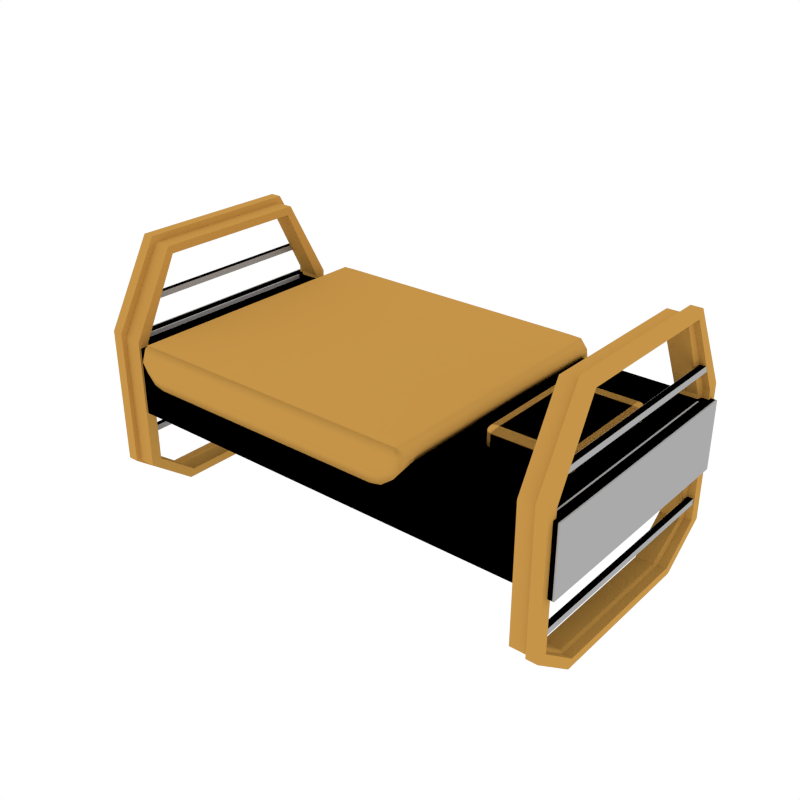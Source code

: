 # Source: Props_Bed.blend  (saved by Blender 3.4.6; exported with 4.5.12 LTS)
import bpy
from mathutils import Matrix  # noqa: F401  (used for matrix-valued properties, if any)

bpy.ops.wm.read_factory_settings(use_empty=True)
scene = bpy.context.scene
scene.name = 'Scene'

# ---- collections
col_collection_1 = bpy.data.collections.new('Collection 1'); scene.collection.children.link(col_collection_1)

# ---- materials (node trees are filled in below, after node groups)
mat_accent = bpy.data.materials.new('Accent')
mat_accent.alpha_threshold = 0.0
mat_accent.diffuse_color = (0.5596, 0.2977, 0.06679, 1.0)
mat_accent.roughness = 0.5
mat_main = bpy.data.materials.new('Main')
mat_main.alpha_threshold = 0.0
mat_main.diffuse_color = (0.402, 0.402, 0.402, 1.0)
mat_main.roughness = 0.5
mat_darkgrey = bpy.data.materials.new('DarkGrey')
mat_darkgrey.alpha_threshold = 0.0
mat_darkgrey.diffuse_color = (0.2395, 0.2395, 0.2395, 1.0)
mat_darkgrey.roughness = 0.5
mat_material = bpy.data.materials.new('Material')

# ---- material node trees
mat_material.use_nodes = True; mat_material.node_tree.nodes.clear()
_N = mat_material.node_tree.nodes; _L = mat_material.node_tree.links
n0 = _N.new('ShaderNodeBsdfPrincipled'); n0.name = 'Principled BSDF'; n0.location = (10, 300)
n0.distribution = 'GGX'
n0.subsurface_method = 'RANDOM_WALK_SKIN'
n0.inputs[0].default_value = (0.2268, 0.134, 0.8, 1.0)
n0.inputs[3].default_value = 1.45
n0.inputs[27].default_value = (0.0, 0.0, 0.0, 1.0)
n0.inputs[28].default_value = 1.0
n1 = _N.new('ShaderNodeOutputMaterial'); n1.name = 'Material Output'; n1.location = (300, 300)
_L.new(n0.outputs[0], n1.inputs[0])
n1.is_active_output = True

# ---- world
world_world = bpy.data.worlds.new('World'); scene.world = world_world
world_world.color = (1.0, 1.0, 1.0)
world_world.use_sun_shadow = False
world_world.sun_shadow_jitter_overblur = 0.0
world_world.cycles.sampling_method = 'NONE'
world_world.cycles.sample_map_resolution = 256

# ---- meshes
me_cube_005 = bpy.data.meshes.new('Cube.005')
me_cube_005.from_pydata([(-1.004, -0.3446, 0.9319), (-1.004, -0.5393, 1.078), (-1.004, -0.5393, 1.647), (-1.004, -0.3446, 1.993), (-1.004, 0.5393, 1.078), (-1.004, 0.3446, 0.9319), (-1.004, 0.3446, 1.993), (-1.004, 0.5393, 1.647), (-0.8817, -0.5195, 1.076), (-0.8817, -0.3319, 0.9346), (-0.8817, -0.3319, 1.965), (-0.8817, -0.5195, 1.625), (-0.8817, 0.3319, 0.9346), (-0.8817, 0.5195, 1.076), (-0.8817, 0.5195, 1.625), (-0.8817, 0.3319, 1.965), (-0.9579, 0.3446, 0.9319), (-0.9579, 0.5393, 1.078), (-0.9579, 0.3446, 1.993), (-0.9579, 0.5393, 1.647), (-0.9579, -0.3446, 0.9319), (-0.9579, -0.5393, 1.078), (-0.9579, -0.3446, 1.993), (-0.9579, -0.5393, 1.647), (-0.9574, 0.5195, 1.076), (-0.9574, 0.3319, 1.965), (-0.9574, -0.3319, 0.9346), (-0.9574, -0.5195, 1.625), (-0.9574, 0.3319, 0.9346), (-0.9574, 0.5195, 1.625), (-0.9574, -0.5195, 1.076), (-0.9574, -0.3319, 1.965), (-1.004, -0.3259, 0.9659), (-1.004, -0.4941, 1.092), (-1.004, -0.4941, 1.633), (-1.004, -0.3259, 1.959), (-1.004, 0.4941, 1.092), (-1.004, 0.3259, 0.9659), (-1.004, 0.3259, 1.959), (-1.004, 0.4941, 1.633), (-0.8817, -0.4743, 1.09), (-0.8817, -0.3132, 0.9686), (-0.8817, -0.3132, 1.931), (-0.8817, -0.4743, 1.611), (-0.8817, 0.3132, 0.9686), (-0.8817, 0.4743, 1.09), (-0.8817, 0.4743, 1.611), (-0.8817, 0.3132, 1.931), (-0.9674, 0.3237, 0.9651), (-0.9729, 0.4941, 1.091), (-0.9796, 0.3257, 1.958), (-0.9776, 0.4951, 1.632), (-0.9674, -0.3237, 0.9651), (-0.9729, -0.4941, 1.091), (-0.9796, -0.3257, 1.958), (-0.9776, -0.4951, 1.632), (-0.9629, 0.4761, 1.092), (-0.9741, 0.3143, 1.934), (-0.9542, -0.3164, 0.9704), (-0.9698, -0.4746, 1.614), (-0.9542, 0.3164, 0.9704), (-0.9698, 0.4746, 1.614), (-0.9629, -0.4761, 1.092), (-0.9741, -0.3143, 1.934), (0.9769, -0.4298, 1.733), (0.9769, 0.4298, 1.733), (-1.028, -0.5112, 1.597), (-1.028, 0.5112, 1.597), (-1.028, -0.5112, 1.315), (-1.028, 0.5112, 1.315), (-0.9838, -0.4602, 1.597), (-0.9838, 0.4602, 1.597), (-0.9838, -0.4602, 1.58), (-0.9838, 0.4602, 1.58), (1.022, -0.5112, 1.597), (1.022, 0.5112, 1.597), (1.022, -0.5112, 1.315), (1.022, 0.5112, 1.315), (0.9769, -0.4602, 1.597), (0.9769, 0.4602, 1.597), (0.9769, -0.4602, 1.58), (0.9769, 0.4602, 1.58), (0.9769, -0.4602, 1.158), (0.9769, 0.4602, 1.158), (-0.978, 0.4544, 1.748), (-0.978, 0.4544, 1.724), (-0.978, -0.4544, 1.748), (-0.978, -0.4544, 1.724), (-1.002, 0.4544, 1.748), (-1.002, 0.4544, 1.724), (-1.002, -0.4544, 1.748), (-1.002, -0.4544, 1.724), (-0.9749, 0.5122, 1.184), (-0.9749, 0.5122, 1.16), (-0.9749, -0.5122, 1.184), (-0.9749, -0.5122, 1.16), (-0.9992, 0.5122, 1.184), (-0.9992, 0.5122, 1.16), (-0.9992, -0.5122, 1.184), (-0.9992, -0.5122, 1.16), (0.9988, 0.5122, 1.184), (0.9988, 0.5122, 1.16), (0.9988, -0.5122, 1.184), (0.9988, -0.5122, 1.16), (0.9746, 0.5122, 1.184), (0.9746, 0.5122, 1.16), (0.9746, -0.5122, 1.184), (0.9746, -0.5122, 1.16), (1.003, 0.4544, 1.748), (1.003, 0.4544, 1.724), (1.003, -0.4544, 1.748), (1.003, -0.4544, 1.724), (0.9785, 0.4544, 1.748), (0.9785, 0.4544, 1.724), (0.9785, -0.4544, 1.748), (0.9785, -0.4544, 1.724)], [(65, 64), (83, 82)], [(18, 6, 3, 22), (21, 23, 2, 1), (24, 29, 14, 13), (16, 5, 4, 17), (25, 15, 14, 29), (26, 9, 8, 30), (22, 3, 2, 23), (28, 12, 9, 26), (5, 16, 20, 0), (31, 22, 23, 27), (0, 20, 21, 1), (6, 18, 19, 7), (28, 16, 17, 24), (4, 7, 19, 17), (30, 27, 23, 21), (25, 18, 22, 31), (15, 25, 31, 10), (8, 11, 27, 30), (12, 28, 24, 13), (10, 31, 27, 11), (16, 28, 26, 20), (20, 26, 30, 21), (18, 25, 29, 19), (17, 19, 29, 24), (50, 54, 35, 38), (53, 33, 34, 55), (56, 45, 46, 61), (48, 49, 36, 37), (57, 61, 46, 47), (58, 62, 40, 41), (54, 55, 34, 35), (60, 58, 41, 44), (37, 32, 52, 48), (63, 59, 55, 54), (32, 33, 53, 52), (38, 39, 51, 50), (60, 56, 49, 48), (36, 49, 51, 39), (62, 53, 55, 59), (57, 63, 54, 50), (47, 42, 63, 57), (40, 62, 59, 43), (44, 45, 56, 60), (42, 43, 59, 63), (48, 52, 58, 60), (52, 53, 62, 58), (50, 51, 61, 57), (49, 56, 61, 51), (12, 13, 45, 44), (4, 5, 37, 36), (6, 7, 39, 38), (14, 15, 47, 46), (0, 1, 33, 32), (8, 9, 41, 40), (10, 11, 43, 42), (2, 3, 35, 34), (5, 0, 32, 37), (9, 12, 44, 41), (11, 8, 40, 43), (1, 2, 34, 33), (15, 10, 42, 47), (3, 6, 38, 35), (7, 4, 36, 39), (13, 14, 46, 45), (74, 78, 70, 66), (67, 75, 77, 69), (67, 69, 68, 66), (74, 66, 68, 76), (71, 79, 75, 67), (71, 70, 72, 73), (72, 80, 81, 73), (67, 66, 70, 71), (73, 81, 79, 71), (78, 80, 72, 70), (75, 74, 76, 77), (79, 81, 80, 78), (75, 79, 78, 74), (69, 77, 76, 68), (84, 86, 87, 85), (86, 87, 91, 90), (90, 88, 89, 91), (88, 89, 85, 84), (86, 84, 88, 90), (91, 89, 85, 87), (92, 94, 95, 93), (94, 95, 99, 98), (98, 96, 97, 99), (96, 97, 93, 92), (94, 92, 96, 98), (99, 97, 93, 95), (100, 102, 103, 101), (102, 103, 107, 106), (106, 104, 105, 107), (104, 105, 101, 100), (102, 100, 104, 106), (107, 105, 101, 103), (108, 110, 111, 109), (110, 111, 115, 114), (114, 112, 113, 115), (112, 113, 109, 108), (110, 108, 112, 114), (115, 113, 109, 111)])
me_cube_005.polygons.foreach_set('material_index', [0, 0, 0, 0, 0, 0, 0, 0, 0, 0, 0, 0, 0, 0, 0, 0, 0, 0, 0, 0, 0, 0, 0, 0, 0, 0, 0, 0, 0, 0, 0, 0, 0, 0, 0, 0, 0, 0, 0, 0, 0, 0, 0, 0, 0, 0, 0, 0, 0, 0, 0, 0, 0, 0, 0, 0, 0, 0, 0, 0, 0, 0, 0, 0, 1, 1, 1, 1, 1, 1, 2, 1, 1, 1, 1, 1, 1, 1, 1, 1, 1, 1, 1, 1, 1, 1, 1, 1, 1, 1, 1, 1, 1, 1, 1, 1, 1, 1, 1, 1, 1, 1])
_uv = me_cube_005.uv_layers.new(name='UVMap')
_uv.uv.foreach_set('vector', [0.0, 0.0, 0.0, 0.0, 0.0, 0.0, 0.0, 0.0, 0.0, 0.0, 0.0, 0.0, 0.0, 0.0, 0.0, 0.0, 0.0, 0.0, 0.0, 0.0, 0.0, 0.0, 0.0, 0.0, 0.0, 0.0, 0.0, 0.0, 0.0, 0.0, 0.0, 0.0, 0.0, 0.0, 0.0, 0.0, 0.0, 0.0, 0.0, 0.0, 0.0, 0.0, 0.0, 0.0, 0.0, 0.0, 0.0, 0.0, 0.0, 0.0, 0.0, 0.0, 0.0, 0.0, 0.0, 0.0, 0.0, 0.0, 0.0, 0.0, 0.0, 0.0, 0.0, 0.0, 0.0, 0.0, 0.0, 0.0, 0.0, 0.0, 0.0, 0.0, 0.0, 0.0, 0.0, 0.0, 0.0, 0.0, 0.0, 0.0, 0.0, 0.0, 0.0, 0.0, 0.0, 0.0, 0.0, 0.0, 0.0, 0.0, 0.0, 0.0, 0.0, 0.0, 0.0, 0.0, 0.0, 0.0, 0.0, 0.0, 0.0, 0.0, 0.0, 0.0, 0.0, 0.0, 0.0, 0.0, 0.0, 0.0, 0.0, 0.0, 0.0, 0.0, 0.0, 0.0, 0.0, 0.0, 0.0, 0.0, 0.0, 0.0, 0.0, 0.0, 0.0, 0.0, 0.0, 0.0, 0.0, 0.0, 0.0, 0.0, 0.0, 0.0, 0.0, 0.0, 0.0, 0.0, 0.0, 0.0, 0.0, 0.0, 0.0, 0.0, 0.0, 0.0, 0.0, 0.0, 0.0, 0.0, 0.0, 0.0, 0.0, 0.0, 0.0, 0.0, 0.0, 0.0, 0.0, 0.0, 0.0, 0.0, 0.0, 0.0, 0.0, 0.0, 0.0, 0.0, 0.0, 0.0, 0.0, 0.0, 0.0, 0.0, 0.0, 0.0, 0.0, 0.0, 0.0, 0.0, 0.0, 0.0, 0.0, 0.0, 0.0, 0.0, 0.0, 0.0, 0.0, 0.0, 0.0, 0.0, 0.0, 0.0, 0.0, 0.0, 0.0, 0.0, 0.0, 0.0, 0.0, 0.0, 0.0, 0.0, 0.0, 0.0, 0.0, 0.0, 0.0, 0.0, 0.0, 0.0, 0.0, 0.0, 0.0, 0.0, 0.0, 0.0, 0.0, 0.0, 0.0, 0.0, 0.0, 0.0, 0.0, 0.0, 0.0, 0.0, 0.0, 0.0, 0.0, 0.0, 0.0, 0.0, 0.0, 0.0, 0.0, 0.0, 0.0, 0.0, 0.0, 0.0, 0.0, 0.0, 0.0, 0.0, 0.0, 0.0, 0.0, 0.0, 0.0, 0.0, 0.0, 0.0, 0.0, 0.0, 0.0, 0.0, 0.0, 0.0, 0.0, 0.0, 0.0, 0.0, 0.0, 0.0, 0.0, 0.0, 0.0, 0.0, 0.0, 0.0, 0.0, 0.0, 0.0, 0.0, 0.0, 0.0, 0.0, 0.0, 0.0, 0.0, 0.0, 0.0, 0.0, 0.0, 0.0, 0.0, 0.0, 0.0, 0.0, 0.0, 0.0, 0.0, 0.0, 0.0, 0.0, 0.0, 0.0, 0.0, 0.0, 0.0, 0.0, 0.0, 0.0, 0.0, 0.0, 0.0, 0.0, 0.0, 0.0, 0.0, 0.0, 0.0, 0.0, 0.0, 0.0, 0.0, 0.0, 0.0, 0.0, 0.0, 0.0, 0.0, 0.0, 0.0, 0.0, 0.0, 0.0, 0.0, 0.0, 0.0, 0.0, 0.0, 0.0, 0.0, 0.0, 0.0, 0.0, 0.0, 0.0, 0.0, 0.0, 0.0, 0.0, 0.0, 0.0, 0.0, 0.0, 0.0, 0.0, 0.0, 0.0, 0.0, 0.0, 0.0, 0.0, 0.0, 0.0, 0.0, 0.0, 0.0, 0.0, 0.0, 0.0, 0.0, 0.0, 0.0, 0.0, 0.0, 0.0, 0.0, 0.0, 0.0, 0.0, 0.0, 0.0, 0.0, 0.0, 0.0, 0.0, 0.0, 0.0, 0.0, 0.0, 0.0, 0.0, 0.0, 0.0, 0.0, 0.0, 0.0, 0.0, 0.0, 0.0, 0.0, 0.0, 0.0, 0.0, 0.0, 0.0, 0.0, 0.0, 0.0, 0.0, 0.0, 0.0, 0.0, 0.0, 0.0, 0.0, 0.0, 0.0, 0.0, 0.0, 0.0, 0.0, 0.0, 0.0, 0.0, 0.0, 0.0, 0.0, 0.0, 0.0, 0.0, 0.0, 0.0, 0.0, 0.0, 0.0, 0.0, 0.0, 0.0, 0.0, 0.0, 0.0, 0.0, 0.0, 0.0, 0.0, 0.0, 0.0, 0.0, 0.0, 0.0, 0.0, 0.0, 0.0, 0.0, 0.0, 0.0, 0.0, 0.0, 0.0, 0.0, 0.0, 0.0, 0.0, 0.0, 0.0, 0.0, 0.0, 0.0, 0.0, 0.0, 0.0, 0.0, 0.0, 0.0, 0.0, 0.0, 0.0, 0.0, 0.0, 0.0, 0.0, 0.0, 0.0, 0.0, 0.0, 0.0, 0.0, 0.0, 0.0, 0.0, 0.0, 0.0, 0.0, 0.0, 0.0, 0.0, 0.0, 0.0, 0.0, 0.0, 0.0, 0.0, 0.0, 0.0, 0.0, 0.0, 0.0, 0.0, 0.0, 0.0, 0.0, 0.0, 0.0, 0.0, 0.0, 0.0, 0.0, 0.0, 0.0, 0.0, 0.0, 0.0, 0.0, 0.0, 0.0, 0.0, 0.0, 0.0, 0.0, 0.0, 0.0, 0.0, 0.0, 0.0, 0.0, 0.0, 0.0, 0.0, 0.0, 0.0, 0.0, 0.0, 0.0, 0.0, 0.0, 0.0, 0.0, 0.0, 0.0, 0.0, 0.0, 0.0, 0.0, 0.0, 0.0, 0.0, 0.0, 0.0, 0.0, 0.0, 0.0, 0.0, 0.0, 0.0, 0.0, 0.0, 0.0, 0.0, 0.0, 0.0, 0.0, 0.0, 0.0, 0.0, 0.0, 0.0, 0.0, 0.0, 0.0, 0.0, 0.0, 0.0, 0.0, 0.0, 0.0, 0.0, 0.0, 0.0, 0.0, 0.0, 0.0, 0.0, 0.0, 0.0, 0.0, 0.0, 0.0, 0.0, 0.0, 0.0, 0.0, 0.0, 0.0, 0.0, 0.0, 0.0, 0.0, 0.0, 0.0, 0.0, 0.0, 0.0, 0.0, 0.0, 0.0, 0.0, 0.0, 0.0, 0.0, 0.0, 0.0, 0.0, 0.0, 0.0, 0.0, 0.0, 0.0, 0.0, 0.375, 0.0, 0.375, 0.25, 0.625, 0.25, 0.625, 0.0, 0.375, 0.25, 0.625, 0.25, 0.625, 0.5, 0.375, 0.5, 0.375, 0.5, 0.375, 0.75, 0.625, 0.75, 0.625, 0.5, 0.375, 0.75, 0.625, 0.75, 0.625, 1.0, 0.375, 1.0, 0.125, 0.5, 0.125, 0.75, 0.375, 0.75, 0.375, 0.5, 0.625, 0.5, 0.625, 0.75, 0.875, 0.75, 0.875, 0.5, 0.375, 0.0, 0.375, 0.25, 0.625, 0.25, 0.625, 0.0, 0.375, 0.25, 0.625, 0.25, 0.625, 0.5, 0.375, 0.5, 0.375, 0.5, 0.375, 0.75, 0.625, 0.75, 0.625, 0.5, 0.375, 0.75, 0.625, 0.75, 0.625, 1.0, 0.375, 1.0, 0.125, 0.5, 0.125, 0.75, 0.375, 0.75, 0.375, 0.5, 0.625, 0.5, 0.625, 0.75, 0.875, 0.75, 0.875, 0.5, 0.375, 0.0, 0.375, 0.25, 0.625, 0.25, 0.625, 0.0, 0.375, 0.25, 0.625, 0.25, 0.625, 0.5, 0.375, 0.5, 0.375, 0.5, 0.375, 0.75, 0.625, 0.75, 0.625, 0.5, 0.375, 0.75, 0.625, 0.75, 0.625, 1.0, 0.375, 1.0, 0.125, 0.5, 0.125, 0.75, 0.375, 0.75, 0.375, 0.5, 0.625, 0.5, 0.625, 0.75, 0.875, 0.75, 0.875, 0.5, 0.375, 0.0, 0.375, 0.25, 0.625, 0.25, 0.625, 0.0, 0.375, 0.25, 0.625, 0.25, 0.625, 0.5, 0.375, 0.5, 0.375, 0.5, 0.375, 0.75, 0.625, 0.75, 0.625, 0.5, 0.375, 0.75, 0.625, 0.75, 0.625, 1.0, 0.375, 1.0, 0.125, 0.5, 0.125, 0.75, 0.375, 0.75, 0.375, 0.5, 0.625, 0.5, 0.625, 0.75, 0.875, 0.75, 0.875, 0.5])
me_cube_005.materials.append(mat_accent)
me_cube_005.materials.append(mat_main)
me_cube_005.materials.append(mat_darkgrey)
me_cube_005.use_remesh_preserve_volume = False
me_cube_005.use_remesh_preserve_attributes = False
me_cube_005.use_mirror_vertex_groups = False
me_cube_005.update()
me_cube_001 = bpy.data.meshes.new('Cube.001')
me_cube_001.from_pydata([(0.1054, 0.1054, -0.1054), (0.09875, 0.1077, -0.1077), (0.0921, 0.1084, -0.1084), (-0.0921, 0.1084, -0.1084), (-0.09875, 0.1077, -0.1077), (0.1077, 0.1077, -0.09875), (0.0999, 0.1123, -0.0999), (0.0921, 0.1136, -0.1002), (-0.0921, 0.1136, -0.1002), (-0.0999, 0.1123, -0.0999), (0.1084, 0.1084, -0.0921), (0.1084, 0.1084, 0.09211), (0.1002, 0.1136, -0.0921), (0.1002, 0.1136, 0.09211), (0.0921, 0.1151, 0.09211), (0.0921, 0.1151, -0.0921), (-0.0921, 0.1151, -0.0921), (-0.0921, 0.1151, 0.09211), (-0.1002, 0.1136, -0.0921), (-0.1002, 0.1136, 0.09211), (0.1077, 0.1077, 0.09875), (0.0999, 0.1123, 0.0999), (0.0921, 0.1136, 0.1002), (-0.0921, 0.1136, 0.1002), (-0.0999, 0.1123, 0.0999), (-0.1054, 0.1054, -0.1054), (-0.1077, 0.09875, -0.1077), (-0.1084, 0.0921, -0.1084), (-0.1084, -0.0921, -0.1084), (-0.1077, -0.09875, -0.1077), (-0.1077, 0.1077, -0.09875), (-0.1123, 0.0999, -0.0999), (-0.1136, 0.0921, -0.1002), (-0.1136, -0.0921, -0.1002), (-0.1123, -0.0999, -0.0999), (-0.1084, 0.1084, -0.0921), (-0.1084, 0.1084, 0.09211), (-0.1136, 0.1002, -0.0921), (-0.1136, 0.1002, 0.09211), (-0.1151, 0.0921, 0.09211), (-0.1151, 0.0921, -0.0921), (-0.1151, -0.0921, -0.0921), (-0.1151, -0.0921, 0.09211), (-0.1136, -0.1002, -0.0921), (-0.1136, -0.1002, 0.09211), (-0.1077, 0.1077, 0.09875), (-0.1123, 0.0999, 0.0999), (-0.1136, 0.0921, 0.1002), (-0.1136, -0.0921, 0.1002), (-0.1123, -0.0999, 0.0999), (-0.1054, -0.1054, -0.1054), (-0.09875, -0.1077, -0.1077), (-0.0921, -0.1084, -0.1084), (0.0921, -0.1084, -0.1084), (0.09875, -0.1077, -0.1077), (-0.1077, -0.1077, -0.09875), (-0.0999, -0.1123, -0.0999), (-0.0921, -0.1136, -0.1002), (0.0921, -0.1136, -0.1002), (0.0999, -0.1123, -0.0999), (-0.1084, -0.1084, -0.0921), (-0.1084, -0.1084, 0.09211), (-0.1002, -0.1136, -0.0921), (-0.1002, -0.1136, 0.09211), (-0.0921, -0.1151, 0.09211), (-0.0921, -0.1151, -0.0921), (0.0921, -0.1151, -0.0921), (0.0921, -0.1151, 0.09211), (0.1002, -0.1136, -0.0921), (0.1002, -0.1136, 0.09211), (-0.1077, -0.1077, 0.09875), (-0.0999, -0.1123, 0.0999), (-0.0921, -0.1136, 0.1002), (0.0921, -0.1136, 0.1002), (0.0999, -0.1123, 0.0999), (0.1054, -0.1054, -0.1054), (0.1077, -0.09875, -0.1077), (0.1084, -0.0921, -0.1084), (0.1084, 0.0921, -0.1084), (0.1077, 0.09875, -0.1077), (0.1077, -0.1077, -0.09875), (0.1123, -0.0999, -0.0999), (0.1136, -0.0921, -0.1002), (0.1136, 0.0921, -0.1002), (0.1123, 0.0999, -0.0999), (0.1084, -0.1084, -0.0921), (0.1084, -0.1084, 0.09211), (0.1136, -0.1002, -0.0921), (0.1136, -0.1002, 0.09211), (0.1151, -0.0921, 0.09211), (0.1151, -0.0921, -0.0921), (0.1151, 0.0921, -0.0921), (0.1151, 0.0921, 0.09211), (0.1136, 0.1002, -0.0921), (0.1136, 0.1002, 0.09211), (0.1077, -0.1077, 0.09875), (0.1123, -0.0999, 0.0999), (0.1136, -0.0921, 0.1002), (0.1136, 0.0921, 0.1002), (0.1123, 0.0999, 0.0999), (0.0999, -0.0999, -0.1123), (0.0921, -0.1002, -0.1136), (-0.0921, -0.1002, -0.1136), (-0.0999, -0.0999, -0.1123), (0.1002, -0.0921, -0.1136), (0.1002, 0.0921, -0.1136), (0.0921, 0.0921, -0.1151), (0.0921, -0.0921, -0.1151), (-0.0921, -0.0921, -0.1151), (-0.0921, 0.0921, -0.1151), (-0.1002, -0.0921, -0.1136), (-0.1002, 0.0921, -0.1136), (0.0999, 0.0999, -0.1123), (0.0921, 0.1002, -0.1136), (-0.0921, 0.1002, -0.1136), (-0.0999, 0.0999, -0.1123), (0.1054, 0.1054, 0.1054), (0.09875, 0.1077, 0.1077), (0.0921, 0.1084, 0.1084), (-0.0921, 0.1084, 0.1084), (-0.09875, 0.1077, 0.1077), (-0.1054, 0.1054, 0.1054), (0.1077, 0.09875, 0.1077), (0.0999, 0.0999, 0.1123), (0.0921, 0.1002, 0.1136), (-0.0921, 0.1002, 0.1136), (-0.0999, 0.0999, 0.1123), (-0.1077, 0.09875, 0.1077), (0.1084, 0.0921, 0.1084), (0.1084, -0.0921, 0.1084), (0.1002, 0.0921, 0.1136), (0.1002, -0.0921, 0.1136), (0.0921, -0.0921, 0.1151), (0.0921, 0.0921, 0.1151), (-0.0921, 0.0921, 0.1151), (-0.0921, -0.0921, 0.1151), (-0.1002, 0.0921, 0.1136), (-0.1002, -0.0921, 0.1136), (-0.1084, 0.0921, 0.1084), (-0.1084, -0.0921, 0.1084), (0.1077, -0.09875, 0.1077), (0.0999, -0.0999, 0.1123), (0.0921, -0.1002, 0.1136), (-0.0921, -0.1002, 0.1136), (-0.0999, -0.0999, 0.1123), (-0.1077, -0.09875, 0.1077), (0.1054, -0.1054, 0.1054), (0.09875, -0.1077, 0.1077), (0.0921, -0.1084, 0.1084), (-0.0921, -0.1084, 0.1084), (-0.09875, -0.1077, 0.1077), (-0.1054, -0.1054, 0.1054)], [], [(0, 1, 6, 5), (1, 2, 7, 6), (2, 3, 8, 7), (3, 4, 9, 8), (4, 25, 30, 9), (5, 6, 12, 10), (6, 7, 15, 12), (7, 8, 16, 15), (8, 9, 18, 16), (9, 30, 35, 18), (10, 12, 13, 11), (12, 15, 14, 13), (15, 16, 17, 14), (16, 18, 19, 17), (18, 35, 36, 19), (11, 13, 21, 20), (13, 14, 22, 21), (14, 17, 23, 22), (17, 19, 24, 23), (19, 36, 45, 24), (20, 21, 117, 116), (21, 22, 118, 117), (22, 23, 119, 118), (23, 24, 120, 119), (24, 45, 121, 120), (25, 26, 31, 30), (26, 27, 32, 31), (27, 28, 33, 32), (28, 29, 34, 33), (29, 50, 55, 34), (30, 31, 37, 35), (31, 32, 40, 37), (32, 33, 41, 40), (33, 34, 43, 41), (34, 55, 60, 43), (35, 37, 38, 36), (37, 40, 39, 38), (40, 41, 42, 39), (41, 43, 44, 42), (43, 60, 61, 44), (36, 38, 46, 45), (38, 39, 47, 46), (39, 42, 48, 47), (42, 44, 49, 48), (44, 61, 70, 49), (45, 46, 127, 121), (46, 47, 138, 127), (47, 48, 139, 138), (48, 49, 145, 139), (49, 70, 151, 145), (50, 51, 56, 55), (51, 52, 57, 56), (52, 53, 58, 57), (53, 54, 59, 58), (54, 75, 80, 59), (55, 56, 62, 60), (56, 57, 65, 62), (57, 58, 66, 65), (58, 59, 68, 66), (59, 80, 85, 68), (60, 62, 63, 61), (62, 65, 64, 63), (65, 66, 67, 64), (66, 68, 69, 67), (68, 85, 86, 69), (61, 63, 71, 70), (63, 64, 72, 71), (64, 67, 73, 72), (67, 69, 74, 73), (69, 86, 95, 74), (70, 71, 150, 151), (71, 72, 149, 150), (72, 73, 148, 149), (73, 74, 147, 148), (74, 95, 146, 147), (75, 76, 81, 80), (76, 77, 82, 81), (77, 78, 83, 82), (78, 79, 84, 83), (79, 0, 5, 84), (80, 81, 87, 85), (81, 82, 90, 87), (82, 83, 91, 90), (83, 84, 93, 91), (84, 5, 10, 93), (85, 87, 88, 86), (87, 90, 89, 88), (90, 91, 92, 89), (91, 93, 94, 92), (93, 10, 11, 94), (86, 88, 96, 95), (88, 89, 97, 96), (89, 92, 98, 97), (92, 94, 99, 98), (94, 11, 20, 99), (95, 96, 140, 146), (96, 97, 129, 140), (97, 98, 128, 129), (98, 99, 122, 128), (99, 20, 116, 122), (75, 54, 100, 76), (54, 53, 101, 100), (53, 52, 102, 101), (52, 51, 103, 102), (51, 50, 29, 103), (76, 100, 104, 77), (100, 101, 107, 104), (101, 102, 108, 107), (102, 103, 110, 108), (103, 29, 28, 110), (77, 104, 105, 78), (104, 107, 106, 105), (107, 108, 109, 106), (108, 110, 111, 109), (110, 28, 27, 111), (78, 105, 112, 79), (105, 106, 113, 112), (106, 109, 114, 113), (109, 111, 115, 114), (111, 27, 26, 115), (79, 112, 1, 0), (112, 113, 2, 1), (113, 114, 3, 2), (114, 115, 4, 3), (115, 26, 25, 4), (116, 117, 123, 122), (117, 118, 124, 123), (118, 119, 125, 124), (119, 120, 126, 125), (120, 121, 127, 126), (122, 123, 130, 128), (123, 124, 133, 130), (124, 125, 134, 133), (125, 126, 136, 134), (126, 127, 138, 136), (128, 130, 131, 129), (130, 133, 132, 131), (133, 134, 135, 132), (134, 136, 137, 135), (136, 138, 139, 137), (129, 131, 141, 140), (131, 132, 142, 141), (132, 135, 143, 142), (135, 137, 144, 143), (137, 139, 145, 144), (140, 141, 147, 146), (141, 142, 148, 147), (142, 143, 149, 148), (143, 144, 150, 149), (144, 145, 151, 150)])
me_cube_001.polygons.foreach_set('use_smooth', [True] * 150)
me_cube_001.materials.append(mat_accent)
me_cube_001.materials.append(mat_main)
me_cube_001.materials.append(mat_darkgrey)
me_cube_001.use_remesh_preserve_volume = False
me_cube_001.use_remesh_preserve_attributes = False
me_cube_001.use_mirror_vertex_groups = False
me_cube_001.update()
me_cube_002 = bpy.data.meshes.new('Cube.002')
me_cube_002.from_pydata([(0.1054, 0.09423, -0.2236), (0.09875, 0.09457, -0.2767), (0.0921, 0.09467, -0.2928), (-0.0921, 0.09467, -0.2928), (-0.09875, 0.09457, -0.2767), (0.1077, 0.09494, -0.2751), (0.0999, 0.09576, -0.3816), (0.0921, 0.096, -0.4121), (-0.0921, 0.096, -0.4121), (-0.0999, 0.09576, -0.3816), (0.1084, 0.1001, -0.2897), (0.1002, 0.1011, -0.4106), (0.0921, 0.1013, -0.4447), (-0.0921, 0.1013, -0.4447), (-0.1002, 0.1011, -0.4106), (-0.1054, 0.09423, -0.2236), (-0.1077, 0.09338, -0.1405), (-0.1084, 0.0921, -0.1084), (-0.1077, 0.09494, -0.2751), (-0.1123, 0.09427, -0.1594), (-0.1151, 0.0921, -0.1002), (-0.1084, 0.1001, -0.2897), (-0.1136, 0.09946, -0.1623), (-0.1151, 0.09522, 0.000342), (0.1084, 0.0921, -0.1084), (0.1077, 0.09338, -0.1405), (0.1149, 0.0921, -0.1002), (0.1123, 0.09427, -0.1594), (0.1151, 0.09522, 0.000342), (0.1136, 0.09946, -0.1623), (0.1002, 0.0921, -0.1136), (0.0921, 0.0921, -0.1151), (-0.0921, 0.0921, -0.1151), (-0.1002, 0.0921, -0.1136), (0.0999, 0.09381, -0.1659), (0.0921, 0.09395, -0.1735), (-0.0921, 0.09395, -0.1735), (-0.0999, 0.09381, -0.1659), (0.1054, 0.103, -0.1623), (0.09875, 0.1036, -0.2363), (0.0921, 0.1038, -0.2521), (-0.0921, 0.1038, -0.2521), (-0.09875, 0.1036, -0.2363), (-0.1054, 0.103, -0.1623), (0.1077, 0.1012, -0.02836), (0.0999, 0.102, -0.04886), (0.0921, 0.1022, -0.05509), (-0.0921, 0.1022, -0.05509), (-0.0999, 0.102, -0.04886), (-0.1077, 0.1012, -0.02836), (0.1084, 0.09781, 0.1048), (0.1002, 0.098, 0.1075), (0.0921, 0.09805, 0.1083), (-0.0921, 0.09805, 0.1083), (-0.1002, 0.098, 0.1075), (-0.1084, 0.09781, 0.1048), (-0.1151, 0.0, 0.003245), (0.1002, 0.0, -0.1136), (-0.0921, 0.0, -0.1151), (0.1084, 0.0, 0.1066), (-0.1002, 0.0, 0.1106), (0.1084, 0.0, -0.1084), (-0.1149, 0.0, -0.1002), (0.1149, 0.0, -0.1002), (0.1151, 0.0, 0.00427), (-0.1002, 0.0, -0.1136), (0.1002, 0.0, 0.1106), (-0.0921, 0.0, 0.1117), (-0.1084, 0.0, 0.1066), (0.0921, 0.0, 0.1117), (-0.1084, 0.0, -0.1084), (0.0921, 0.0, -0.1151), (0.1054, -0.09423, -0.2236), (0.09875, -0.09457, -0.2767), (0.0921, -0.09467, -0.2928), (-0.0921, -0.09467, -0.2928), (-0.09875, -0.09457, -0.2767), (0.1077, -0.09494, -0.2751), (0.0999, -0.09576, -0.3816), (0.0921, -0.096, -0.4121), (-0.0921, -0.096, -0.4121), (-0.0999, -0.09576, -0.3816), (0.1084, -0.1001, -0.2897), (0.1002, -0.1011, -0.4106), (0.0921, -0.1013, -0.4447), (-0.0921, -0.1013, -0.4447), (-0.1002, -0.1011, -0.4106), (-0.1054, -0.09423, -0.2236), (-0.1077, -0.09338, -0.1405), (-0.1084, -0.0921, -0.1084), (-0.1077, -0.09494, -0.2751), (-0.1123, -0.09427, -0.1594), (-0.1151, -0.0921, -0.1002), (-0.1084, -0.1001, -0.2897), (-0.1136, -0.09946, -0.1623), (-0.1151, -0.09522, 0.000342), (0.1084, -0.0921, -0.1084), (0.1077, -0.09338, -0.1405), (0.1149, -0.0921, -0.1002), (0.1123, -0.09427, -0.1594), (0.1151, -0.09522, 0.000342), (0.1136, -0.09946, -0.1623), (0.1002, -0.0921, -0.1136), (0.0921, -0.0921, -0.1151), (-0.0921, -0.0921, -0.1151), (-0.1002, -0.0921, -0.1136), (0.0999, -0.09381, -0.1659), (0.0921, -0.09395, -0.1735), (-0.0921, -0.09395, -0.1735), (-0.0999, -0.09381, -0.1659), (0.1054, -0.103, -0.1623), (0.09875, -0.1036, -0.2363), (0.0921, -0.1038, -0.2521), (-0.0921, -0.1038, -0.2521), (-0.09875, -0.1036, -0.2363), (-0.1054, -0.103, -0.1623), (0.1077, -0.1012, -0.02836), (0.0999, -0.102, -0.04886), (0.0921, -0.1022, -0.05509), (-0.0921, -0.1022, -0.05509), (-0.0999, -0.102, -0.04886), (-0.1077, -0.1012, -0.02836), (0.1084, -0.09781, 0.1048), (0.1002, -0.098, 0.1075), (0.0921, -0.09805, 0.1083), (-0.0921, -0.09805, 0.1083), (-0.1002, -0.098, 0.1075), (-0.1084, -0.09781, 0.1048)], [], [(0, 1, 6, 5), (1, 2, 7, 6), (2, 3, 8, 7), (3, 4, 9, 8), (4, 15, 18, 9), (5, 6, 11, 10), (6, 7, 12, 11), (7, 8, 13, 12), (8, 9, 14, 13), (9, 18, 21, 14), (12, 40, 39, 11), (38, 44, 29, 10), (29, 44, 50, 28), (42, 14, 21, 43), (68, 55, 23, 56), (42, 41, 13, 14), (22, 49, 43, 21), (23, 55, 49, 22), (13, 41, 40, 12), (15, 16, 19, 18), (16, 17, 20, 19), (18, 19, 22, 21), (19, 20, 23, 22), (50, 59, 64, 28), (61, 24, 26, 63), (24, 25, 27, 26), (25, 0, 5, 27), (63, 26, 28, 64), (26, 27, 29, 28), (27, 5, 10, 29), (61, 57, 30, 24), (57, 71, 31, 30), (71, 58, 32, 31), (58, 65, 33, 32), (65, 70, 17, 33), (24, 30, 34, 25), (30, 31, 35, 34), (31, 32, 36, 35), (32, 33, 37, 36), (33, 17, 16, 37), (25, 34, 1, 0), (34, 35, 2, 1), (35, 36, 3, 2), (36, 37, 4, 3), (37, 16, 15, 4), (38, 39, 45, 44), (39, 40, 46, 45), (40, 41, 47, 46), (41, 42, 48, 47), (42, 43, 49, 48), (44, 45, 51, 50), (45, 46, 52, 51), (46, 47, 53, 52), (47, 48, 54, 53), (48, 49, 55, 54), (54, 55, 68, 60), (53, 54, 60, 67), (52, 53, 67, 69), (51, 52, 69, 66), (50, 51, 66, 59), (20, 62, 56, 23), (17, 70, 62, 20), (11, 39, 38, 10), (72, 77, 78, 73), (73, 78, 79, 74), (74, 79, 80, 75), (75, 80, 81, 76), (76, 81, 90, 87), (77, 82, 83, 78), (78, 83, 84, 79), (79, 84, 85, 80), (80, 85, 86, 81), (81, 86, 93, 90), (84, 83, 111, 112), (110, 82, 101, 116), (101, 100, 122, 116), (114, 115, 93, 86), (68, 56, 95, 127), (114, 86, 85, 113), (94, 93, 115, 121), (95, 94, 121, 127), (85, 84, 112, 113), (87, 90, 91, 88), (88, 91, 92, 89), (90, 93, 94, 91), (91, 94, 95, 92), (122, 100, 64, 59), (61, 63, 98, 96), (96, 98, 99, 97), (97, 99, 77, 72), (63, 64, 100, 98), (98, 100, 101, 99), (99, 101, 82, 77), (61, 96, 102, 57), (57, 102, 103, 71), (71, 103, 104, 58), (58, 104, 105, 65), (65, 105, 89, 70), (96, 97, 106, 102), (102, 106, 107, 103), (103, 107, 108, 104), (104, 108, 109, 105), (105, 109, 88, 89), (97, 72, 73, 106), (106, 73, 74, 107), (107, 74, 75, 108), (108, 75, 76, 109), (109, 76, 87, 88), (110, 116, 117, 111), (111, 117, 118, 112), (112, 118, 119, 113), (113, 119, 120, 114), (114, 120, 121, 115), (116, 122, 123, 117), (117, 123, 124, 118), (118, 124, 125, 119), (119, 125, 126, 120), (120, 126, 127, 121), (126, 60, 68, 127), (125, 67, 60, 126), (124, 69, 67, 125), (123, 66, 69, 124), (122, 59, 66, 123), (92, 95, 56, 62), (89, 92, 62, 70), (83, 82, 110, 111)])
me_cube_002.polygons.foreach_set('use_smooth', [True] * 126)
me_cube_002.materials.append(mat_accent)
me_cube_002.materials.append(mat_main)
me_cube_002.materials.append(mat_material)
me_cube_002.use_remesh_preserve_volume = False
me_cube_002.use_remesh_preserve_attributes = False
me_cube_002.use_mirror_vertex_groups = False
me_cube_002.update()

# ---- objects
ob_bed = bpy.data.objects.new('Bed', me_cube_005)
ob_pillow = bpy.data.objects.new('Pillow', me_cube_001)
ob_blanket = bpy.data.objects.new("Blanket'", me_cube_002)

# ---- transforms, parenting, visibility, modifiers, constraints
ob_bed.location = (0.0, 0.0, 0.0)
ob_bed.lineart.crease_threshold = 0.0
_m = ob_bed.modifiers.new('Mirror', 'MIRROR')
_m.use_clip = True
ob_pillow.location = (0.7269, 5.882e-09, 1.609)
ob_pillow.scale = (1.428, 2.228, 0.2817)
ob_pillow.lineart.crease_threshold = 0.0
_m = ob_pillow.modifiers.new('Mirror', 'MIRROR')
_m.use_clip = True
ob_blanket.location = (-0.168, -0.001641, 1.626)
ob_blanket.scale = (5.623, 5.65, 0.2817)
ob_blanket.lineart.crease_threshold = 0.0

# ---- collection membership
col_collection_1.objects.link(ob_bed)
col_collection_1.objects.link(ob_pillow)
col_collection_1.objects.link(ob_blanket)

# ---- scene / render settings (as saved in the file)
scene.frame_start = 1; scene.frame_end = 250; scene.frame_set(0)
scene.render.engine = 'CYCLES'
scene.render.resolution_x = 1000
scene.render.resolution_y = 1000
scene.render.dither_intensity = 0.0
scene.cycles.samples = 200
scene.cycles.sampling_pattern = 'TABULATED_SOBOL'
scene.cycles.light_sampling_threshold = 0.0
scene.cycles.use_adaptive_sampling = False
scene.cycles.use_light_tree = False
scene.cycles.caustics_reflective = False
scene.cycles.caustics_refractive = False
scene.cycles.blur_glossy = 0.0
scene.cycles.max_bounces = 2
scene.cycles.pixel_filter_type = 'GAUSSIAN'
scene.cycles.sample_clamp_indirect = 0.0
scene.view_settings.view_transform = 'Standard'
bpy.context.view_layer.update()

# ---- added for rendering (the .blend has no active camera): camera
cam_auto = bpy.data.cameras.new('AutoCamera')
cam_auto.lens = 50.0
cam_auto.sensor_width = 36.0
cam_auto.clip_end = 1000.0
ob_auto_camera = bpy.data.objects.new('AutoCamera', cam_auto)
scene.collection.objects.link(ob_auto_camera)
ob_auto_camera.location = (2.40038, -2.8821, 3.38255)
ob_auto_camera.rotation_euler = (1.09748, -7.21219e-08, 0.694738)
scene.camera = ob_auto_camera
bpy.context.view_layer.update()
